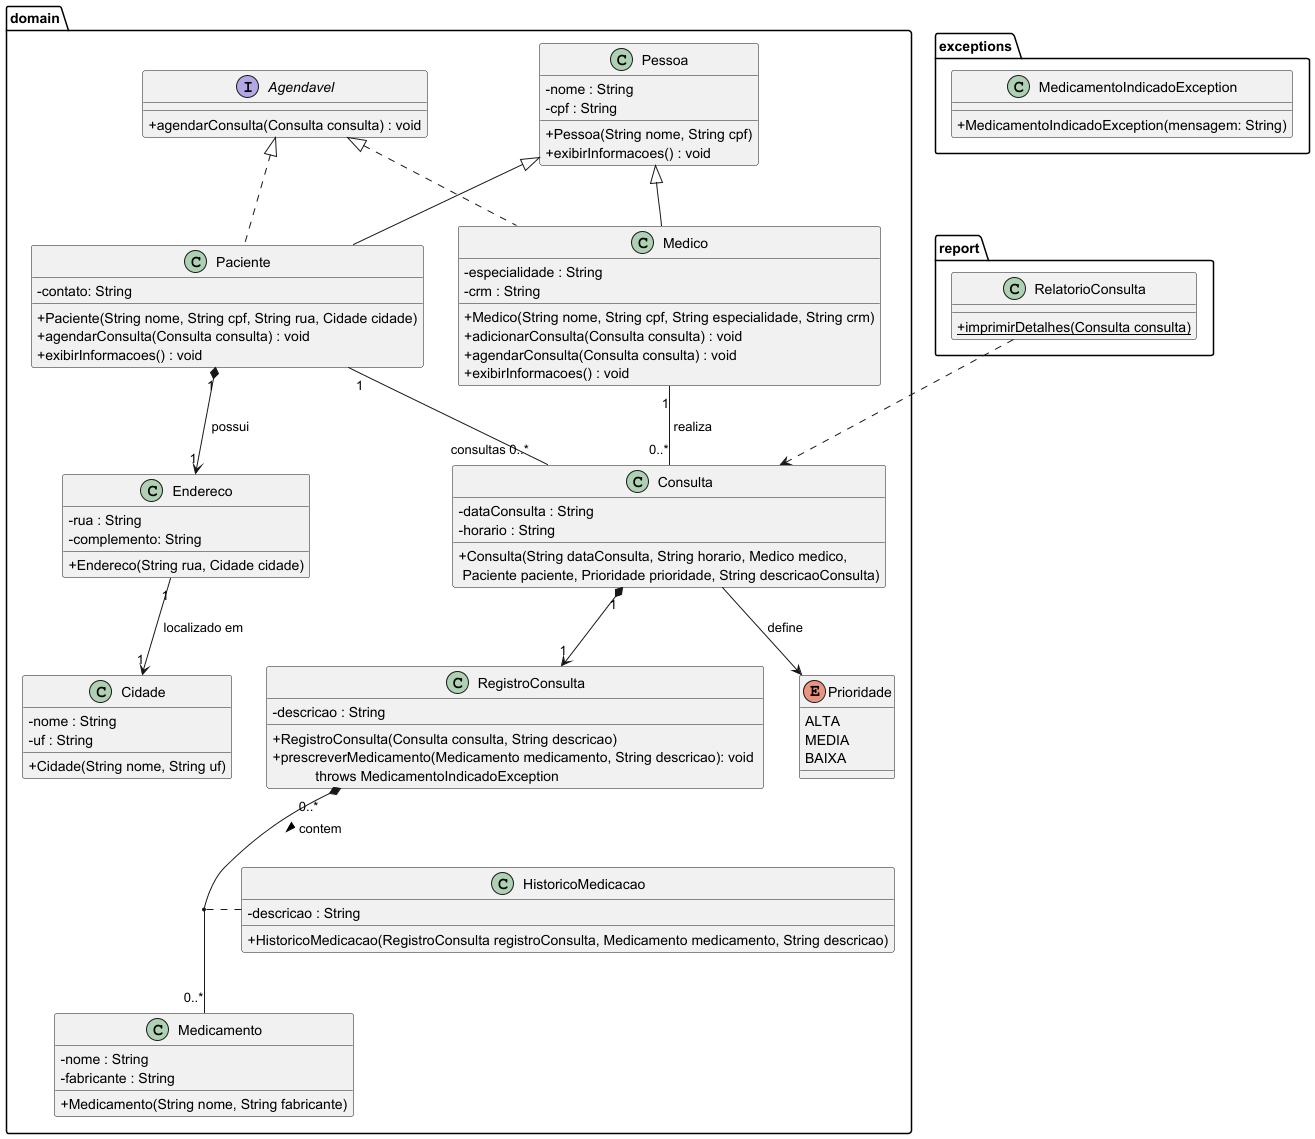

The diagram above was rendered by PlantUML. Its source (embedded in the PNG):
@startuml
skinparam classAttributeIconSize 0

package domain {
interface Agendavel {
    + agendarConsulta(Consulta consulta) : void
}

class Pessoa {
    - nome : String
    - cpf : String
    + Pessoa(String nome, String cpf)
    + exibirInformacoes() : void
}

class Medico {
    - especialidade : String
    - crm : String
    + Medico(String nome, String cpf, String especialidade, String crm)
    + adicionarConsulta(Consulta consulta) : void
    + agendarConsulta(Consulta consulta) : void
    + exibirInformacoes() : void
}

class Paciente {
    - contato: String
    + Paciente(String nome, String cpf, String rua, Cidade cidade)
    + agendarConsulta(Consulta consulta) : void
    + exibirInformacoes() : void
}

class Endereco {
    - rua : String
    - complemento: String
    + Endereco(String rua, Cidade cidade)
}

class Cidade {
    - nome : String
    - uf : String
    + Cidade(String nome, String uf)
}

class Consulta {
    - dataConsulta : String
    - horario : String
    + Consulta(String dataConsulta, String horario, Medico medico,\n Paciente paciente, Prioridade prioridade, String descricaoConsulta)
}

class RegistroConsulta {
    - descricao : String
    + RegistroConsulta(Consulta consulta, String descricao)
    + prescreverMedicamento(Medicamento medicamento, String descricao): void \n           throws MedicamentoIndicadoException
    
}

class Medicamento {
    - nome : String
    - fabricante : String
    + Medicamento(String nome, String fabricante)
}

class HistoricoMedicacao {
    - descricao : String
    + HistoricoMedicacao(RegistroConsulta registroConsulta, Medicamento medicamento, String descricao)
}


enum Prioridade {
    ALTA
    MEDIA
    BAIXA
}
}

package report {
    class RelatorioConsulta {
        + {static} imprimirDetalhes(Consulta consulta)
    }
}

package exceptions {
    ' Classe de exceção para medicamentos indicados
    class MedicamentoIndicadoException {
        + MedicamentoIndicadoException(mensagem: String)
    }
}

Pessoa <|-- Medico
Pessoa <|-- Paciente
Paciente "1" -- "consultas 0..*" Consulta
Consulta --> Prioridade : " define"
Paciente "1" *--> "1" Endereco : " possui"
Endereco "1" --> "1" Cidade : " localizado em"
Medico "1" -- "0..*" Consulta : " realiza"
Consulta "1" *--> "1" RegistroConsulta
RegistroConsulta "0..*" *-- "0..*" Medicamento : contem >
(RegistroConsulta, Medicamento) .. HistoricoMedicacao
Agendavel <|.. Medico
Agendavel <|.. Paciente

RelatorioConsulta ..> Consulta

@enduml